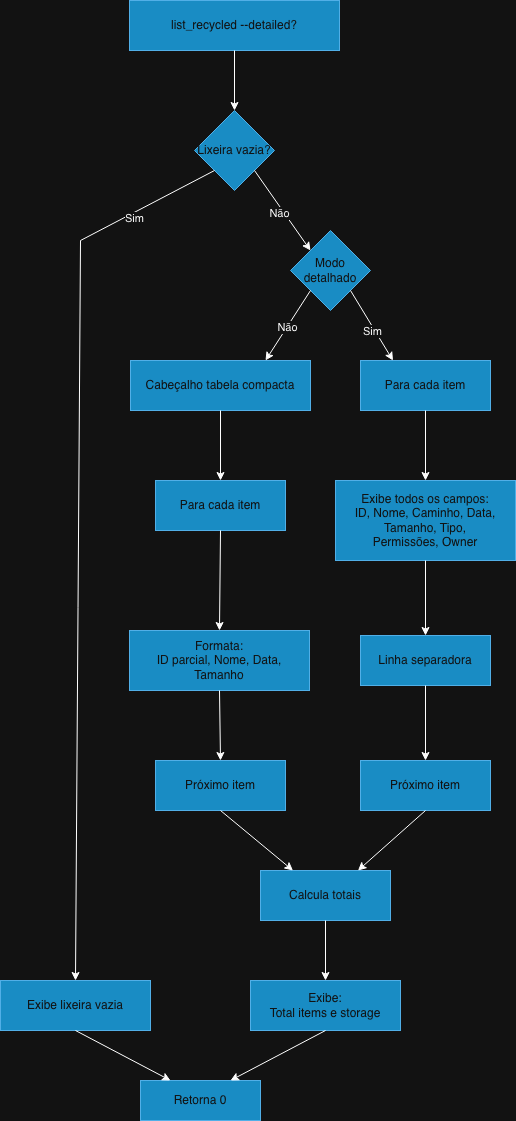

The diagram above was exported from draw.io. Its source (the exported page's mxGraphModel, read from the mxfile embedded in the PNG):
<mxGraphModel dx="1627" dy="1008" grid="1" gridSize="10" guides="1" tooltips="1" connect="1" arrows="1" fold="1" page="1" pageScale="1" pageWidth="827" pageHeight="1169" math="0" shadow="0">
  <root>
    <mxCell id="0" />
    <mxCell id="1" parent="0" />
    <mxCell id="k937RB2IpPcAbArxufeN-1" value="list_recycled --detailed?" style="rounded=0;whiteSpace=wrap;html=1;fillColor=#1ba1e2;fontColor=#ffffff;strokeColor=#006EAF;" vertex="1" parent="1">
      <mxGeometry x="309" y="40" width="210" height="50" as="geometry" />
    </mxCell>
    <mxCell id="k937RB2IpPcAbArxufeN-2" value="Lixeira vazia?" style="rhombus;whiteSpace=wrap;html=1;fillColor=#1ba1e2;fontColor=#ffffff;strokeColor=#006EAF;" vertex="1" parent="1">
      <mxGeometry x="374" y="150" width="80" height="80" as="geometry" />
    </mxCell>
    <mxCell id="k937RB2IpPcAbArxufeN-3" value="" style="endArrow=classic;html=1;rounded=0;exitX=0.5;exitY=1;exitDx=0;exitDy=0;entryX=0.5;entryY=0;entryDx=0;entryDy=0;" edge="1" parent="1" source="k937RB2IpPcAbArxufeN-1" target="k937RB2IpPcAbArxufeN-2">
      <mxGeometry width="50" height="50" relative="1" as="geometry">
        <mxPoint x="390" y="290" as="sourcePoint" />
        <mxPoint x="440" y="240" as="targetPoint" />
      </mxGeometry>
    </mxCell>
    <mxCell id="k937RB2IpPcAbArxufeN-4" value="Modo detalhado" style="rhombus;whiteSpace=wrap;html=1;fillColor=#1ba1e2;fontColor=#ffffff;strokeColor=#006EAF;" vertex="1" parent="1">
      <mxGeometry x="470" y="270" width="80" height="80" as="geometry" />
    </mxCell>
    <mxCell id="k937RB2IpPcAbArxufeN-5" value="" style="endArrow=classic;html=1;rounded=0;exitX=1;exitY=1;exitDx=0;exitDy=0;entryX=0;entryY=0;entryDx=0;entryDy=0;" edge="1" parent="1" source="k937RB2IpPcAbArxufeN-2" target="k937RB2IpPcAbArxufeN-4">
      <mxGeometry width="50" height="50" relative="1" as="geometry">
        <mxPoint x="390" y="390" as="sourcePoint" />
        <mxPoint x="440" y="340" as="targetPoint" />
      </mxGeometry>
    </mxCell>
    <mxCell id="k937RB2IpPcAbArxufeN-6" value="Não" style="edgeLabel;html=1;align=center;verticalAlign=middle;resizable=0;points=[];" vertex="1" connectable="0" parent="k937RB2IpPcAbArxufeN-5">
      <mxGeometry x="-0.0017" y="-4" relative="1" as="geometry">
        <mxPoint as="offset" />
      </mxGeometry>
    </mxCell>
    <mxCell id="k937RB2IpPcAbArxufeN-7" value="Cabeçalho tabela compacta" style="rounded=0;whiteSpace=wrap;html=1;fillColor=#1ba1e2;fontColor=#ffffff;strokeColor=#006EAF;" vertex="1" parent="1">
      <mxGeometry x="310" y="400" width="180" height="50" as="geometry" />
    </mxCell>
    <mxCell id="k937RB2IpPcAbArxufeN-8" value="Para cada item" style="rounded=0;whiteSpace=wrap;html=1;fillColor=#1ba1e2;fontColor=#ffffff;strokeColor=#006EAF;" vertex="1" parent="1">
      <mxGeometry x="540" y="400" width="130" height="50" as="geometry" />
    </mxCell>
    <mxCell id="k937RB2IpPcAbArxufeN-9" value="" style="endArrow=classic;html=1;rounded=0;exitX=0;exitY=1;exitDx=0;exitDy=0;entryX=0.75;entryY=0;entryDx=0;entryDy=0;" edge="1" parent="1" source="k937RB2IpPcAbArxufeN-4" target="k937RB2IpPcAbArxufeN-7">
      <mxGeometry width="50" height="50" relative="1" as="geometry">
        <mxPoint x="380" y="380" as="sourcePoint" />
        <mxPoint x="430" y="330" as="targetPoint" />
      </mxGeometry>
    </mxCell>
    <mxCell id="k937RB2IpPcAbArxufeN-10" value="Não" style="edgeLabel;html=1;align=center;verticalAlign=middle;resizable=0;points=[];" vertex="1" connectable="0" parent="k937RB2IpPcAbArxufeN-9">
      <mxGeometry x="0.0267" relative="1" as="geometry">
        <mxPoint as="offset" />
      </mxGeometry>
    </mxCell>
    <mxCell id="k937RB2IpPcAbArxufeN-11" value="" style="endArrow=classic;html=1;rounded=0;exitX=1;exitY=1;exitDx=0;exitDy=0;entryX=0.25;entryY=0;entryDx=0;entryDy=0;" edge="1" parent="1" source="k937RB2IpPcAbArxufeN-4" target="k937RB2IpPcAbArxufeN-8">
      <mxGeometry width="50" height="50" relative="1" as="geometry">
        <mxPoint x="380" y="380" as="sourcePoint" />
        <mxPoint x="430" y="330" as="targetPoint" />
      </mxGeometry>
    </mxCell>
    <mxCell id="k937RB2IpPcAbArxufeN-12" value="Sim" style="edgeLabel;html=1;align=center;verticalAlign=middle;resizable=0;points=[];" vertex="1" connectable="0" parent="k937RB2IpPcAbArxufeN-11">
      <mxGeometry x="0.1012" y="-3" relative="1" as="geometry">
        <mxPoint as="offset" />
      </mxGeometry>
    </mxCell>
    <mxCell id="k937RB2IpPcAbArxufeN-13" value="Para cada item" style="rounded=0;whiteSpace=wrap;html=1;fillColor=#1ba1e2;fontColor=#ffffff;strokeColor=#006EAF;" vertex="1" parent="1">
      <mxGeometry x="335" y="520" width="130" height="50" as="geometry" />
    </mxCell>
    <mxCell id="k937RB2IpPcAbArxufeN-14" value="Exibe todos os campos:&lt;div&gt;ID, Nome, Caminho, Data,&lt;/div&gt;&lt;div&gt;Tamanho, Tipo,&lt;/div&gt;&lt;div&gt;Permissões, Owner&lt;/div&gt;" style="rounded=0;whiteSpace=wrap;html=1;fillColor=#1ba1e2;fontColor=#ffffff;strokeColor=#006EAF;" vertex="1" parent="1">
      <mxGeometry x="515" y="520" width="180" height="80" as="geometry" />
    </mxCell>
    <mxCell id="k937RB2IpPcAbArxufeN-15" value="" style="endArrow=classic;html=1;rounded=0;exitX=0.5;exitY=1;exitDx=0;exitDy=0;entryX=0.5;entryY=0;entryDx=0;entryDy=0;" edge="1" parent="1" source="k937RB2IpPcAbArxufeN-7" target="k937RB2IpPcAbArxufeN-13">
      <mxGeometry width="50" height="50" relative="1" as="geometry">
        <mxPoint x="380" y="620" as="sourcePoint" />
        <mxPoint x="430" y="570" as="targetPoint" />
      </mxGeometry>
    </mxCell>
    <mxCell id="k937RB2IpPcAbArxufeN-16" value="" style="endArrow=classic;html=1;rounded=0;exitX=0.5;exitY=1;exitDx=0;exitDy=0;entryX=0.5;entryY=0;entryDx=0;entryDy=0;" edge="1" parent="1" source="k937RB2IpPcAbArxufeN-8" target="k937RB2IpPcAbArxufeN-14">
      <mxGeometry width="50" height="50" relative="1" as="geometry">
        <mxPoint x="380" y="620" as="sourcePoint" />
        <mxPoint x="430" y="570" as="targetPoint" />
      </mxGeometry>
    </mxCell>
    <mxCell id="k937RB2IpPcAbArxufeN-17" value="Formata:&lt;div&gt;ID parcial, Nome, Data,&lt;/div&gt;&lt;div&gt;Tamanho&lt;/div&gt;" style="rounded=0;whiteSpace=wrap;html=1;fillColor=#1ba1e2;fontColor=#ffffff;strokeColor=#006EAF;" vertex="1" parent="1">
      <mxGeometry x="309" y="670" width="180" height="60" as="geometry" />
    </mxCell>
    <mxCell id="k937RB2IpPcAbArxufeN-18" value="Linha separadora" style="rounded=0;whiteSpace=wrap;html=1;fillColor=#1ba1e2;fontColor=#ffffff;strokeColor=#006EAF;" vertex="1" parent="1">
      <mxGeometry x="540" y="675" width="130" height="50" as="geometry" />
    </mxCell>
    <mxCell id="k937RB2IpPcAbArxufeN-19" value="" style="endArrow=classic;html=1;rounded=0;exitX=0.5;exitY=1;exitDx=0;exitDy=0;entryX=0.5;entryY=0;entryDx=0;entryDy=0;" edge="1" parent="1" source="k937RB2IpPcAbArxufeN-13" target="k937RB2IpPcAbArxufeN-17">
      <mxGeometry width="50" height="50" relative="1" as="geometry">
        <mxPoint x="380" y="810" as="sourcePoint" />
        <mxPoint x="430" y="760" as="targetPoint" />
      </mxGeometry>
    </mxCell>
    <mxCell id="k937RB2IpPcAbArxufeN-20" value="" style="endArrow=classic;html=1;rounded=0;exitX=0.5;exitY=1;exitDx=0;exitDy=0;entryX=0.5;entryY=0;entryDx=0;entryDy=0;" edge="1" parent="1" source="k937RB2IpPcAbArxufeN-14" target="k937RB2IpPcAbArxufeN-18">
      <mxGeometry width="50" height="50" relative="1" as="geometry">
        <mxPoint x="380" y="810" as="sourcePoint" />
        <mxPoint x="430" y="760" as="targetPoint" />
      </mxGeometry>
    </mxCell>
    <mxCell id="k937RB2IpPcAbArxufeN-21" value="Próximo item" style="rounded=0;whiteSpace=wrap;html=1;fillColor=#1ba1e2;fontColor=#ffffff;strokeColor=#006EAF;" vertex="1" parent="1">
      <mxGeometry x="335" y="800" width="130" height="50" as="geometry" />
    </mxCell>
    <mxCell id="k937RB2IpPcAbArxufeN-22" value="Próximo item" style="rounded=0;whiteSpace=wrap;html=1;fillColor=#1ba1e2;fontColor=#ffffff;strokeColor=#006EAF;" vertex="1" parent="1">
      <mxGeometry x="540" y="800" width="130" height="50" as="geometry" />
    </mxCell>
    <mxCell id="k937RB2IpPcAbArxufeN-23" value="Calcula totais" style="rounded=0;whiteSpace=wrap;html=1;fillColor=#1ba1e2;fontColor=#ffffff;strokeColor=#006EAF;" vertex="1" parent="1">
      <mxGeometry x="440" y="910" width="130" height="50" as="geometry" />
    </mxCell>
    <mxCell id="k937RB2IpPcAbArxufeN-24" value="" style="endArrow=classic;html=1;rounded=0;exitX=0.5;exitY=1;exitDx=0;exitDy=0;entryX=0.5;entryY=0;entryDx=0;entryDy=0;" edge="1" parent="1" source="k937RB2IpPcAbArxufeN-17" target="k937RB2IpPcAbArxufeN-21">
      <mxGeometry width="50" height="50" relative="1" as="geometry">
        <mxPoint x="380" y="910" as="sourcePoint" />
        <mxPoint x="430" y="860" as="targetPoint" />
      </mxGeometry>
    </mxCell>
    <mxCell id="k937RB2IpPcAbArxufeN-25" value="" style="endArrow=classic;html=1;rounded=0;exitX=0.5;exitY=1;exitDx=0;exitDy=0;entryX=0.5;entryY=0;entryDx=0;entryDy=0;" edge="1" parent="1" source="k937RB2IpPcAbArxufeN-18" target="k937RB2IpPcAbArxufeN-22">
      <mxGeometry width="50" height="50" relative="1" as="geometry">
        <mxPoint x="380" y="910" as="sourcePoint" />
        <mxPoint x="430" y="860" as="targetPoint" />
      </mxGeometry>
    </mxCell>
    <mxCell id="k937RB2IpPcAbArxufeN-26" value="" style="endArrow=classic;html=1;rounded=0;exitX=0.5;exitY=1;exitDx=0;exitDy=0;entryX=0.25;entryY=0;entryDx=0;entryDy=0;" edge="1" parent="1" source="k937RB2IpPcAbArxufeN-21" target="k937RB2IpPcAbArxufeN-23">
      <mxGeometry width="50" height="50" relative="1" as="geometry">
        <mxPoint x="380" y="910" as="sourcePoint" />
        <mxPoint x="430" y="860" as="targetPoint" />
      </mxGeometry>
    </mxCell>
    <mxCell id="k937RB2IpPcAbArxufeN-27" value="" style="endArrow=classic;html=1;rounded=0;exitX=0.5;exitY=1;exitDx=0;exitDy=0;entryX=0.75;entryY=0;entryDx=0;entryDy=0;" edge="1" parent="1" source="k937RB2IpPcAbArxufeN-22" target="k937RB2IpPcAbArxufeN-23">
      <mxGeometry width="50" height="50" relative="1" as="geometry">
        <mxPoint x="380" y="910" as="sourcePoint" />
        <mxPoint x="430" y="860" as="targetPoint" />
      </mxGeometry>
    </mxCell>
    <mxCell id="k937RB2IpPcAbArxufeN-28" value="Exibe:&lt;div&gt;Total items e storage&lt;/div&gt;" style="rounded=0;whiteSpace=wrap;html=1;fillColor=#1ba1e2;fontColor=#ffffff;strokeColor=#006EAF;" vertex="1" parent="1">
      <mxGeometry x="430" y="1020" width="150" height="50" as="geometry" />
    </mxCell>
    <mxCell id="k937RB2IpPcAbArxufeN-29" value="" style="endArrow=classic;html=1;rounded=0;exitX=0.5;exitY=1;exitDx=0;exitDy=0;entryX=0.5;entryY=0;entryDx=0;entryDy=0;" edge="1" parent="1" source="k937RB2IpPcAbArxufeN-23" target="k937RB2IpPcAbArxufeN-28">
      <mxGeometry width="50" height="50" relative="1" as="geometry">
        <mxPoint x="380" y="1020" as="sourcePoint" />
        <mxPoint x="430" y="970" as="targetPoint" />
      </mxGeometry>
    </mxCell>
    <mxCell id="k937RB2IpPcAbArxufeN-30" value="Retorna 0" style="rounded=0;whiteSpace=wrap;html=1;fillColor=#1ba1e2;fontColor=#ffffff;strokeColor=#006EAF;" vertex="1" parent="1">
      <mxGeometry x="320" y="1120" width="120" height="40" as="geometry" />
    </mxCell>
    <mxCell id="k937RB2IpPcAbArxufeN-31" value="Exibe lixeira vazia" style="rounded=0;whiteSpace=wrap;html=1;fillColor=#1ba1e2;fontColor=#ffffff;strokeColor=#006EAF;" vertex="1" parent="1">
      <mxGeometry x="180" y="1020" width="150" height="50" as="geometry" />
    </mxCell>
    <mxCell id="k937RB2IpPcAbArxufeN-32" value="" style="endArrow=classic;html=1;rounded=0;exitX=0;exitY=1;exitDx=0;exitDy=0;entryX=0.5;entryY=0;entryDx=0;entryDy=0;" edge="1" parent="1" source="k937RB2IpPcAbArxufeN-2" target="k937RB2IpPcAbArxufeN-31">
      <mxGeometry width="50" height="50" relative="1" as="geometry">
        <mxPoint x="520" y="820" as="sourcePoint" />
        <mxPoint x="240" y="760" as="targetPoint" />
        <Array as="points">
          <mxPoint x="260" y="280" />
        </Array>
      </mxGeometry>
    </mxCell>
    <mxCell id="k937RB2IpPcAbArxufeN-33" value="Sim" style="edgeLabel;html=1;align=center;verticalAlign=middle;resizable=0;points=[];" vertex="1" connectable="0" parent="k937RB2IpPcAbArxufeN-32">
      <mxGeometry x="-0.7896" y="4" relative="1" as="geometry">
        <mxPoint as="offset" />
      </mxGeometry>
    </mxCell>
    <mxCell id="k937RB2IpPcAbArxufeN-34" value="" style="endArrow=classic;html=1;rounded=0;exitX=0.5;exitY=1;exitDx=0;exitDy=0;entryX=0.25;entryY=0;entryDx=0;entryDy=0;" edge="1" parent="1" source="k937RB2IpPcAbArxufeN-31" target="k937RB2IpPcAbArxufeN-30">
      <mxGeometry width="50" height="50" relative="1" as="geometry">
        <mxPoint x="450" y="1110" as="sourcePoint" />
        <mxPoint x="500" y="1060" as="targetPoint" />
      </mxGeometry>
    </mxCell>
    <mxCell id="k937RB2IpPcAbArxufeN-35" value="" style="endArrow=classic;html=1;rounded=0;exitX=0.5;exitY=1;exitDx=0;exitDy=0;entryX=0.75;entryY=0;entryDx=0;entryDy=0;" edge="1" parent="1" source="k937RB2IpPcAbArxufeN-28" target="k937RB2IpPcAbArxufeN-30">
      <mxGeometry width="50" height="50" relative="1" as="geometry">
        <mxPoint x="450" y="1110" as="sourcePoint" />
        <mxPoint x="500" y="1060" as="targetPoint" />
      </mxGeometry>
    </mxCell>
  </root>
</mxGraphModel>